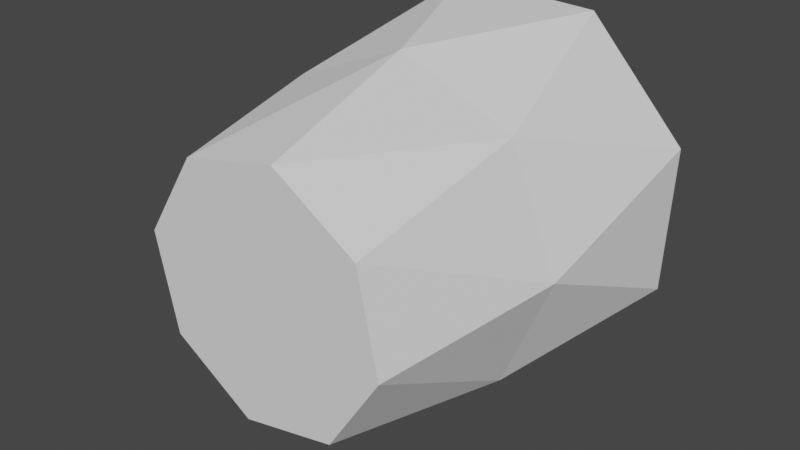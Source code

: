 # Source: shotglass.blend  (saved by Blender 2.80.75; exported with 4.5.12 LTS)
import bpy
from mathutils import Matrix  # noqa: F401  (used for matrix-valued properties, if any)

bpy.ops.wm.read_factory_settings(use_empty=True)
scene = bpy.context.scene
scene.name = 'Scene'

# ---- collections
col_collection = bpy.data.collections.new('Collection'); scene.collection.children.link(col_collection)

# ---- world
world_world = bpy.data.worlds.new('World'); scene.world = world_world
world_world.use_nodes = True; world_world.node_tree.nodes.clear()
_N = world_world.node_tree.nodes; _L = world_world.node_tree.links
n0 = _N.new('ShaderNodeOutputWorld'); n0.name = 'World Output'; n0.location = (300, 300)
n1 = _N.new('ShaderNodeBackground'); n1.name = 'Background'; n1.location = (10, 300)
n1.inputs[0].default_value = (0.05088, 0.05088, 0.05088, 1.0)
_L.new(n1.outputs[0], n0.inputs[0])
n0.is_active_output = True
world_world.color = (0.05088, 0.05088, 0.05088)
world_world.use_sun_shadow = False
world_world.sun_shadow_jitter_overblur = 0.0

# ---- meshes
me_cylinder_002 = bpy.data.meshes.new('Cylinder.002')
me_cylinder_002.from_pydata([(0.4136, -1.047, -0.5518), (0.3769, 0.9528, -0.978), (0.716, -1.047, -0.08391), (0.9914, 0.9528, -0.4113), (0.599, -1.047, 0.4608), (1.025, 0.9528, 0.4241), (0.1311, -1.047, 0.7632), (0.4585, 0.9528, 1.039), (-0.4136, -1.047, 0.6462), (-0.3769, 0.9528, 1.072), (-0.716, -1.047, 0.1783), (-0.9914, 0.9528, 0.5057), (-0.599, -1.047, -0.3664), (-1.025, 0.9528, -0.3296), (-0.1311, -1.047, -0.6688), (-0.4585, 0.9528, -0.9442), (-4.464e-10, -0.05473, -0.8928), (0.6647, -0.05253, -0.6175), (0.9401, -0.04722, 0.04722), (0.6647, -0.0419, 0.7119), (-8.263e-08, -0.0397, 0.9873), (-0.6647, -0.0419, 0.7119), (-0.9401, -0.04722, 0.04722), (-0.6647, -0.05253, -0.6175), (0.2816, 0.9528, -0.7187), (0.7407, 0.9528, -0.2953), (0.766, 0.9528, 0.3288), (0.3425, 0.9528, 0.7879), (-0.2816, 0.9528, 0.8132), (-0.7407, 0.9528, 0.3897), (-0.766, 0.9528, -0.2343), (-0.3425, 0.9528, -0.6935), (0.1692, -0.8583, -0.4131), (0.4451, -0.8583, -0.1586), (0.4603, -0.8583, 0.2164), (0.2058, -0.8583, 0.4924), (-0.1692, -0.8583, 0.5075), (-0.4451, -0.8583, 0.2531), (-0.4603, -0.8583, -0.122), (-0.2059, -0.8583, -0.3979), (-0.1042, 0.04722, 0.6921), (-0.3823, 0.04722, -0.4825), (-0.6449, 0.04722, -0.05702), (0.5297, 0.04722, -0.3351), (0.1042, 0.04722, -0.5977), (-0.5297, 0.04722, 0.4295), (0.6449, 0.04722, 0.1515), (0.3823, 0.04722, 0.5769)], [], [(1, 17, 16), (3, 18, 17), (5, 19, 18), (7, 20, 19), (9, 21, 20), (11, 22, 21), (13, 11, 29, 30), (13, 23, 22), (15, 16, 23), (2, 6, 10), (14, 16, 0), (12, 23, 14), (10, 22, 12), (8, 21, 10), (6, 20, 8), (4, 19, 6), (2, 18, 4), (0, 17, 2), (1, 3, 17), (3, 5, 18), (5, 7, 19), (7, 9, 20), (9, 11, 21), (11, 13, 22), (7, 5, 26, 27), (3, 1, 24, 25), (1, 15, 31, 24), (11, 9, 28, 29), (5, 3, 25, 26), (13, 15, 23), (15, 1, 16), (14, 0, 2), (2, 4, 6), (6, 8, 10), (10, 12, 14), (14, 2, 10), (14, 23, 16), (12, 22, 23), (10, 21, 22), (8, 20, 21), (6, 19, 20), (4, 18, 19), (2, 17, 18), (0, 16, 17), (42, 45, 36, 37), (44, 41, 38, 39), (47, 46, 33, 34), (45, 40, 35, 36), (41, 42, 37, 38), (43, 44, 39, 32), (9, 7, 27, 28), (15, 13, 30, 31), (34, 32, 38), (34, 33, 32), (32, 39, 38), (38, 37, 36), (36, 35, 38), (35, 34, 38), (40, 47, 34, 35), (46, 43, 32, 33), (25, 24, 43, 46), (27, 26, 47, 40), (24, 31, 44, 43), (30, 29, 42, 41), (28, 27, 40, 45), (26, 25, 46, 47), (31, 30, 41, 44), (29, 28, 45, 42)])
_uv = me_cylinder_002.uv_layers.new(name='UVMap')
_uv.uv.foreach_set('vector', [1.0, 1.0, 0.875, 0.75, 1.0, 0.75, 0.875, 1.0, 0.75, 0.75, 0.875, 0.75, 0.75, 1.0, 0.625, 0.75, 0.75, 0.75, 0.625, 1.0, 0.5, 0.75, 0.625, 0.75, 0.5, 1.0, 0.375, 0.75, 0.5, 0.75, 0.375, 1.0, 0.25, 0.75, 0.375, 0.75, 0.25, 1.0, 0.375, 1.0, 0.375, 1.0, 0.25, 1.0, 0.25, 1.0, 0.125, 0.75, 0.25, 0.75, 0.125, 1.0, 0.0, 0.75, 0.125, 0.75, 0.9197, 0.4197, 0.9197, 0.08029, 0.5803, 0.08029, 0.125, 0.5, 0.0, 0.75, 0.0, 0.5, 0.25, 0.5, 0.125, 0.75, 0.125, 0.5, 0.375, 0.5, 0.25, 0.75, 0.25, 0.5, 0.5, 0.5, 0.375, 0.75, 0.375, 0.5, 0.625, 0.5, 0.5, 0.75, 0.5, 0.5, 0.75, 0.5, 0.625, 0.75, 0.625, 0.5, 0.875, 0.5, 0.75, 0.75, 0.75, 0.5, 1.0, 0.5, 0.875, 0.75, 0.875, 0.5, 1.0, 1.0, 0.875, 1.0, 0.875, 0.75, 0.875, 1.0, 0.75, 1.0, 0.75, 0.75, 0.75, 1.0, 0.625, 1.0, 0.625, 0.75, 0.625, 1.0, 0.5, 1.0, 0.5, 0.75, 0.5, 1.0, 0.375, 1.0, 0.375, 0.75, 0.375, 1.0, 0.25, 1.0, 0.25, 0.75, 0.625, 1.0, 0.75, 1.0, 0.75, 1.0, 0.625, 1.0, 0.875, 1.0, 1.0, 1.0, 1.0, 1.0, 0.875, 1.0, 0.0, 1.0, 0.125, 1.0, 0.125, 1.0, 0.0, 1.0, 0.375, 1.0, 0.5, 1.0, 0.5, 1.0, 0.375, 1.0, 0.75, 1.0, 0.875, 1.0, 0.875, 1.0, 0.75, 1.0, 0.25, 1.0, 0.125, 1.0, 0.125, 0.75, 0.125, 1.0, 0.0, 1.0, 0.0, 0.75, 0.5803, 0.4197, 0.75, 0.49, 0.9197, 0.4197, 0.9197, 0.4197, 0.99, 0.25, 0.9197, 0.08029, 0.9197, 0.08029, 0.75, 0.01, 0.5803, 0.08029, 0.5803, 0.08029, 0.51, 0.25, 0.5803, 0.4197, 0.5803, 0.4197, 0.9197, 0.4197, 0.5803, 0.08029, 0.125, 0.5, 0.125, 0.75, 0.0, 0.75, 0.25, 0.5, 0.25, 0.75, 0.125, 0.75, 0.375, 0.5, 0.375, 0.75, 0.25, 0.75, 0.5, 0.5, 0.5, 0.75, 0.375, 0.75, 0.625, 0.5, 0.625, 0.75, 0.5, 0.75, 0.75, 0.5, 0.75, 0.75, 0.625, 0.75, 0.875, 0.5, 0.875, 0.75, 0.75, 0.75, 1.0, 0.5, 1.0, 0.75, 0.875, 0.75, 0.375, 1.0, 0.5, 1.0, 0.5, 1.0, 0.375, 1.0, 0.125, 1.0, 0.25, 1.0, 0.25, 1.0, 0.125, 1.0, 0.75, 1.0, 0.875, 1.0, 0.875, 1.0, 0.75, 1.0, 0.5, 1.0, 0.625, 1.0, 0.625, 1.0, 0.5, 1.0, 0.25, 1.0, 0.375, 1.0, 0.375, 1.0, 0.25, 1.0, 0.0, 1.0, 0.125, 1.0, 0.125, 1.0, 0.0, 1.0, 0.5, 1.0, 0.625, 1.0, 0.625, 1.0, 0.5, 1.0, 0.125, 1.0, 0.25, 1.0, 0.25, 1.0, 0.125, 1.0, 0.49, 0.25, 0.25, 0.49, 0.01, 0.25, 0.49, 0.25, 0.4197, 0.4197, 0.25, 0.49, 0.25, 0.49, 0.08029, 0.4197, 0.01, 0.25, 0.01, 0.25, 0.08029, 0.08029, 0.25, 0.01, 0.25, 0.01, 0.4197, 0.08029, 0.01, 0.25, 0.4197, 0.08029, 0.49, 0.25, 0.01, 0.25, 0.625, 1.0, 0.75, 1.0, 0.75, 1.0, 0.625, 1.0, 0.875, 1.0, 1.0, 1.0, 1.0, 1.0, 0.875, 1.0, 0.875, 1.0, 1.0, 1.0, 1.0, 1.0, 0.875, 1.0, 0.625, 1.0, 0.75, 1.0, 0.75, 1.0, 0.625, 1.0, 0.0, 1.0, 0.125, 1.0, 0.125, 1.0, 0.0, 1.0, 0.25, 1.0, 0.375, 1.0, 0.375, 1.0, 0.25, 1.0, 0.5, 1.0, 0.625, 1.0, 0.625, 1.0, 0.5, 1.0, 0.75, 1.0, 0.875, 1.0, 0.875, 1.0, 0.75, 1.0, 0.125, 1.0, 0.25, 1.0, 0.25, 1.0, 0.125, 1.0, 0.375, 1.0, 0.5, 1.0, 0.5, 1.0, 0.375, 1.0])
me_cylinder_002.use_remesh_preserve_volume = False
me_cylinder_002.use_remesh_preserve_attributes = False
me_cylinder_002.use_mirror_vertex_groups = False
me_cylinder_002.update()

# ---- objects
ob_shotglass = bpy.data.objects.new('Shotglass', me_cylinder_002)

# ---- transforms, parenting, visibility, modifiers, constraints
ob_shotglass.location = (0.0, 0.0, 0.0)
ob_shotglass.lineart.crease_threshold = 0.0

# ---- collection membership
col_collection.objects.link(ob_shotglass)

# ---- scene / render settings (as saved in the file)
scene.frame_start = 1; scene.frame_end = 250; scene.frame_set(1)
scene.render.engine = 'BLENDER_EEVEE_NEXT'
scene.cycles.use_denoising = False
scene.cycles.samples = 128
scene.cycles.sampling_pattern = 'TABULATED_SOBOL'
scene.cycles.use_adaptive_sampling = False
scene.cycles.use_light_tree = False
scene.view_settings.view_transform = 'Filmic'
bpy.context.view_layer.update()

# ---- added for rendering (the .blend has no active camera and no usable light): camera, sun
cam_auto = bpy.data.cameras.new('AutoCamera')
cam_auto.lens = 50.0
cam_auto.sensor_width = 36.0
cam_auto.clip_end = 1000.0
ob_auto_camera = bpy.data.objects.new('AutoCamera', cam_auto)
scene.collection.objects.link(ob_auto_camera)
ob_auto_camera.location = (3.25924, -3.95831, 2.65461)
ob_auto_camera.rotation_euler = (1.09748, -7.21219e-08, 0.694738)
scene.camera = ob_auto_camera
light_auto_sun = bpy.data.lights.new('AutoSun', 'SUN')
light_auto_sun.energy = 3.0
light_auto_sun.angle = 0.0523599
ob_auto_sun = bpy.data.objects.new('AutoSun', light_auto_sun)
scene.collection.objects.link(ob_auto_sun)
ob_auto_sun.rotation_euler = (0.872665, 0.174533, 0.523599)
bpy.context.view_layer.update()
